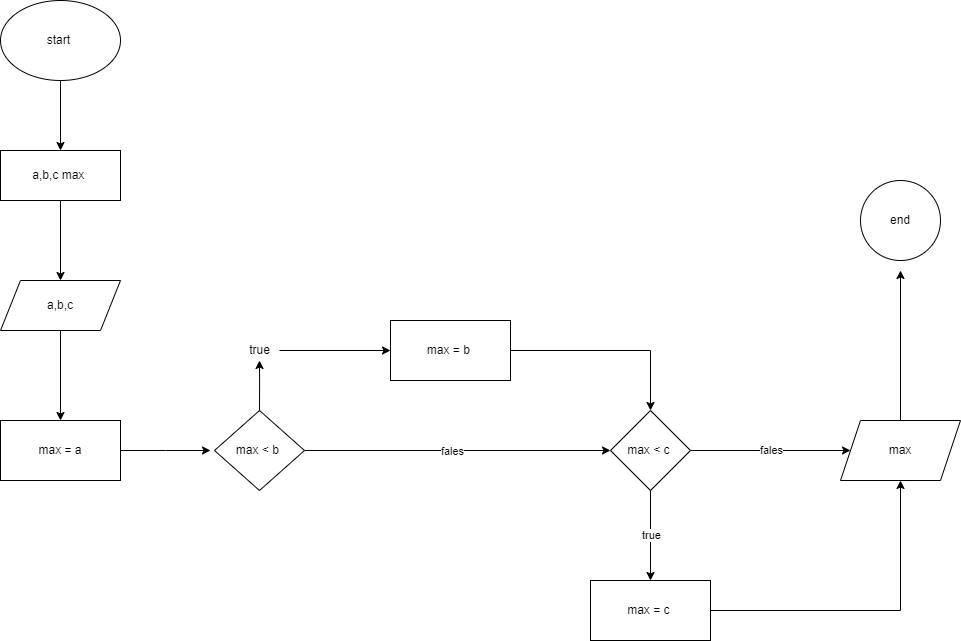

The diagram above was exported from draw.io. Its source (the exported page's mxGraphModel, read from the mxfile embedded in the PNG):
<mxGraphModel dx="1600" dy="822" grid="1" gridSize="10" guides="1" tooltips="1" connect="1" arrows="1" fold="1" page="1" pageScale="1" pageWidth="827" pageHeight="1169" math="0" shadow="0">
  <root>
    <mxCell id="0" />
    <mxCell id="1" parent="0" />
    <mxCell id="XVe2Jq4lNSmIDSymvM81-10" style="edgeStyle=orthogonalEdgeStyle;rounded=0;orthogonalLoop=1;jettySize=auto;html=1;exitX=0.5;exitY=1;exitDx=0;exitDy=0;entryX=0.5;entryY=0;entryDx=0;entryDy=0;" edge="1" parent="1" source="XVe2Jq4lNSmIDSymvM81-2" target="XVe2Jq4lNSmIDSymvM81-3">
      <mxGeometry relative="1" as="geometry" />
    </mxCell>
    <mxCell id="XVe2Jq4lNSmIDSymvM81-2" value="start&amp;nbsp;" style="ellipse;whiteSpace=wrap;html=1;" vertex="1" parent="1">
      <mxGeometry x="110" y="120" width="120" height="80" as="geometry" />
    </mxCell>
    <mxCell id="XVe2Jq4lNSmIDSymvM81-22" value="" style="edgeStyle=orthogonalEdgeStyle;rounded=0;orthogonalLoop=1;jettySize=auto;html=1;" edge="1" parent="1" source="XVe2Jq4lNSmIDSymvM81-3" target="XVe2Jq4lNSmIDSymvM81-4">
      <mxGeometry relative="1" as="geometry" />
    </mxCell>
    <mxCell id="XVe2Jq4lNSmIDSymvM81-3" value="a,b,c max&amp;nbsp;" style="rounded=0;whiteSpace=wrap;html=1;" vertex="1" parent="1">
      <mxGeometry x="110" y="270" width="120" height="50" as="geometry" />
    </mxCell>
    <mxCell id="XVe2Jq4lNSmIDSymvM81-38" style="edgeStyle=orthogonalEdgeStyle;rounded=0;orthogonalLoop=1;jettySize=auto;html=1;exitX=1;exitY=0.5;exitDx=0;exitDy=0;entryX=0;entryY=0.5;entryDx=0;entryDy=0;" edge="1" parent="1" source="XVe2Jq4lNSmIDSymvM81-6" target="XVe2Jq4lNSmIDSymvM81-45">
      <mxGeometry relative="1" as="geometry">
        <mxPoint x="880" y="570" as="targetPoint" />
      </mxGeometry>
    </mxCell>
    <mxCell id="XVe2Jq4lNSmIDSymvM81-46" value="fales" style="edgeLabel;html=1;align=center;verticalAlign=middle;resizable=0;points=[];" vertex="1" connectable="0" parent="XVe2Jq4lNSmIDSymvM81-38">
      <mxGeometry y="1" relative="1" as="geometry">
        <mxPoint as="offset" />
      </mxGeometry>
    </mxCell>
    <mxCell id="XVe2Jq4lNSmIDSymvM81-43" style="edgeStyle=orthogonalEdgeStyle;rounded=0;orthogonalLoop=1;jettySize=auto;html=1;entryX=0.5;entryY=0;entryDx=0;entryDy=0;" edge="1" parent="1" source="XVe2Jq4lNSmIDSymvM81-6" target="XVe2Jq4lNSmIDSymvM81-39">
      <mxGeometry relative="1" as="geometry" />
    </mxCell>
    <mxCell id="XVe2Jq4lNSmIDSymvM81-44" value="true&lt;br&gt;" style="edgeLabel;html=1;align=center;verticalAlign=middle;resizable=0;points=[];" vertex="1" connectable="0" parent="XVe2Jq4lNSmIDSymvM81-43">
      <mxGeometry x="-0.0444" relative="1" as="geometry">
        <mxPoint as="offset" />
      </mxGeometry>
    </mxCell>
    <mxCell id="XVe2Jq4lNSmIDSymvM81-6" value="max &amp;lt; c&amp;nbsp;" style="rhombus;whiteSpace=wrap;html=1;" vertex="1" parent="1">
      <mxGeometry x="720" y="530" width="80" height="80" as="geometry" />
    </mxCell>
    <mxCell id="XVe2Jq4lNSmIDSymvM81-24" style="edgeStyle=orthogonalEdgeStyle;rounded=0;orthogonalLoop=1;jettySize=auto;html=1;entryX=0;entryY=0.5;entryDx=0;entryDy=0;" edge="1" parent="1" source="XVe2Jq4lNSmIDSymvM81-8" target="XVe2Jq4lNSmIDSymvM81-6">
      <mxGeometry relative="1" as="geometry" />
    </mxCell>
    <mxCell id="XVe2Jq4lNSmIDSymvM81-37" value="fales" style="edgeLabel;html=1;align=center;verticalAlign=middle;resizable=0;points=[];" vertex="1" connectable="0" parent="XVe2Jq4lNSmIDSymvM81-24">
      <mxGeometry x="-0.0392" relative="1" as="geometry">
        <mxPoint as="offset" />
      </mxGeometry>
    </mxCell>
    <mxCell id="XVe2Jq4lNSmIDSymvM81-33" style="edgeStyle=orthogonalEdgeStyle;rounded=0;orthogonalLoop=1;jettySize=auto;html=1;exitX=0.5;exitY=0;exitDx=0;exitDy=0;" edge="1" parent="1" source="XVe2Jq4lNSmIDSymvM81-8">
      <mxGeometry relative="1" as="geometry">
        <mxPoint x="369" y="480" as="targetPoint" />
      </mxGeometry>
    </mxCell>
    <mxCell id="XVe2Jq4lNSmIDSymvM81-8" value="max &amp;lt; b&amp;nbsp;" style="rhombus;whiteSpace=wrap;html=1;" vertex="1" parent="1">
      <mxGeometry x="324" y="530" width="90" height="80" as="geometry" />
    </mxCell>
    <mxCell id="XVe2Jq4lNSmIDSymvM81-23" style="edgeStyle=orthogonalEdgeStyle;rounded=0;orthogonalLoop=1;jettySize=auto;html=1;exitX=1;exitY=0.5;exitDx=0;exitDy=0;" edge="1" parent="1" source="XVe2Jq4lNSmIDSymvM81-16">
      <mxGeometry relative="1" as="geometry">
        <mxPoint x="320" y="570" as="targetPoint" />
      </mxGeometry>
    </mxCell>
    <mxCell id="XVe2Jq4lNSmIDSymvM81-16" value="max = a" style="rounded=0;whiteSpace=wrap;html=1;" vertex="1" parent="1">
      <mxGeometry x="110" y="540" width="120" height="60" as="geometry" />
    </mxCell>
    <mxCell id="XVe2Jq4lNSmIDSymvM81-18" style="edgeStyle=orthogonalEdgeStyle;rounded=0;orthogonalLoop=1;jettySize=auto;html=1;entryX=0.5;entryY=0;entryDx=0;entryDy=0;" edge="1" parent="1" source="XVe2Jq4lNSmIDSymvM81-4" target="XVe2Jq4lNSmIDSymvM81-16">
      <mxGeometry relative="1" as="geometry">
        <Array as="points" />
      </mxGeometry>
    </mxCell>
    <mxCell id="XVe2Jq4lNSmIDSymvM81-4" value="a,b,c" style="shape=parallelogram;perimeter=parallelogramPerimeter;whiteSpace=wrap;html=1;fixedSize=1;" vertex="1" parent="1">
      <mxGeometry x="110" y="400" width="120" height="50" as="geometry" />
    </mxCell>
    <mxCell id="XVe2Jq4lNSmIDSymvM81-36" style="edgeStyle=orthogonalEdgeStyle;rounded=0;orthogonalLoop=1;jettySize=auto;html=1;exitX=1;exitY=0.5;exitDx=0;exitDy=0;entryX=0.5;entryY=0;entryDx=0;entryDy=0;" edge="1" parent="1" source="XVe2Jq4lNSmIDSymvM81-30" target="XVe2Jq4lNSmIDSymvM81-6">
      <mxGeometry relative="1" as="geometry">
        <mxPoint x="730" y="470" as="targetPoint" />
      </mxGeometry>
    </mxCell>
    <mxCell id="XVe2Jq4lNSmIDSymvM81-30" value="max = b&amp;nbsp;" style="rounded=0;whiteSpace=wrap;html=1;" vertex="1" parent="1">
      <mxGeometry x="500" y="440" width="120" height="60" as="geometry" />
    </mxCell>
    <mxCell id="XVe2Jq4lNSmIDSymvM81-35" style="edgeStyle=orthogonalEdgeStyle;rounded=0;orthogonalLoop=1;jettySize=auto;html=1;entryX=0;entryY=0.5;entryDx=0;entryDy=0;" edge="1" parent="1" source="XVe2Jq4lNSmIDSymvM81-34" target="XVe2Jq4lNSmIDSymvM81-30">
      <mxGeometry relative="1" as="geometry" />
    </mxCell>
    <mxCell id="XVe2Jq4lNSmIDSymvM81-34" value="true" style="text;html=1;align=center;verticalAlign=middle;resizable=0;points=[];autosize=1;strokeColor=none;fillColor=none;" vertex="1" parent="1">
      <mxGeometry x="349" y="455" width="40" height="30" as="geometry" />
    </mxCell>
    <mxCell id="XVe2Jq4lNSmIDSymvM81-49" style="edgeStyle=orthogonalEdgeStyle;rounded=0;orthogonalLoop=1;jettySize=auto;html=1;exitX=1;exitY=0.5;exitDx=0;exitDy=0;entryX=0.5;entryY=1;entryDx=0;entryDy=0;" edge="1" parent="1" source="XVe2Jq4lNSmIDSymvM81-39" target="XVe2Jq4lNSmIDSymvM81-45">
      <mxGeometry relative="1" as="geometry">
        <mxPoint x="1010" y="730" as="targetPoint" />
      </mxGeometry>
    </mxCell>
    <mxCell id="XVe2Jq4lNSmIDSymvM81-39" value="max = c&amp;nbsp;" style="rounded=0;whiteSpace=wrap;html=1;" vertex="1" parent="1">
      <mxGeometry x="700" y="700" width="120" height="60" as="geometry" />
    </mxCell>
    <mxCell id="XVe2Jq4lNSmIDSymvM81-50" style="edgeStyle=orthogonalEdgeStyle;rounded=0;orthogonalLoop=1;jettySize=auto;html=1;" edge="1" parent="1" source="XVe2Jq4lNSmIDSymvM81-45">
      <mxGeometry relative="1" as="geometry">
        <mxPoint x="1010" y="390" as="targetPoint" />
      </mxGeometry>
    </mxCell>
    <mxCell id="XVe2Jq4lNSmIDSymvM81-45" value="max" style="shape=parallelogram;perimeter=parallelogramPerimeter;whiteSpace=wrap;html=1;fixedSize=1;" vertex="1" parent="1">
      <mxGeometry x="950" y="540" width="120" height="60" as="geometry" />
    </mxCell>
    <mxCell id="XVe2Jq4lNSmIDSymvM81-51" value="end" style="ellipse;whiteSpace=wrap;html=1;aspect=fixed;" vertex="1" parent="1">
      <mxGeometry x="970" y="300" width="80" height="80" as="geometry" />
    </mxCell>
  </root>
</mxGraphModel>